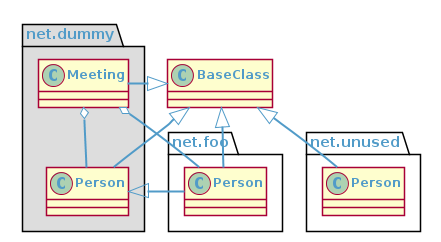

The diagram above was rendered by PlantUML. Its source (embedded in the PNG):
@startuml

skinparam backgroundColor transparent
skinparam defaultFontColor #519BC8
skinparam defaultFontStyle bold
skinparam arrowColor #519BC8
skinparam arrowThickness 2
skinparam shadowing false
skinparam objectBorderColor red

skinparam actor {
    borderColor #EF525B
    backgroundColor #EF525B
    fontColor #EF525B
}
skinparam agent {
    borderColor white
    backGroundcolor #8DBF44
    fontColor white
}
skinparam database {
    borderColor white
    backGroundcolor #8DBF44
    fontColor white
} 
skinparam rectangle {
    borderColor #888888
    backGroundcolor #EEEEEE
    fontColor #888888
}
class BaseClass

namespace net.dummy #DDDDDD {
    .BaseClass <|-- Person
    Meeting o-- Person

    .BaseClass <|- Meeting
}

namespace net.foo {
  net.dummy.Person  <|- Person
  .BaseClass <|-- Person

  net.dummy.Meeting o-- Person
}

BaseClass <|-- net.unused.Person
@enduml